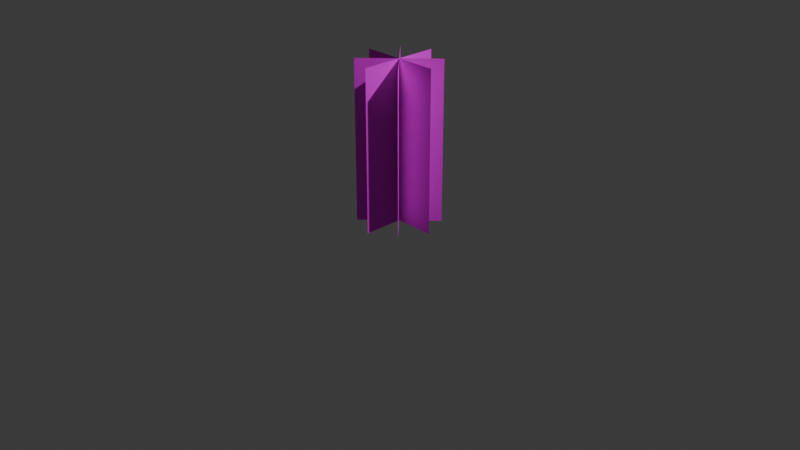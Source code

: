 # Source: Plant_goldenrod.blend  (saved by Blender 4.5.88; exported with 4.5.12 LTS)
import bpy
from mathutils import Matrix  # noqa: F401  (used for matrix-valued properties, if any)

bpy.ops.wm.read_factory_settings(use_empty=True)
scene = bpy.context.scene
scene.name = 'Scene'

# ---- collections
col_collection = bpy.data.collections.new('Collection'); scene.collection.children.link(col_collection)

# ---- images (referenced by path relative to the original .blend; pixels are not part of the script)
import os
ASSET_DIR = os.environ.get("B2B_ASSET_DIR", "")  # directory of the original .blend (textures are referenced by path, not embedded)
HERE = os.path.dirname(os.path.abspath(__file__))  # packed textures are extracted next to this script under _unpacked/

def load_image(name, relpath, width, height, colorspace="sRGB"):
    """Load a texture the original file referenced (path relative to the .blend, or extracted next to this script)."""
    p = next((c for c in (os.path.join(HERE, relpath), os.path.join(ASSET_DIR, relpath)) if relpath and os.path.exists(c)), "")
    if p:
        img = bpy.data.images.load(p, check_existing=True)
        img.name = name
    else:  # same state as the original file: an image datablock whose file is absent (Cycles renders it pink)
        img = bpy.data.images.new(name, width, height)
        img.source = "FILE"
        img.filepath = "//" + (relpath or name)
    img.colorspace_settings.name = colorspace
    return img
img_plants_thistle_goldenrod_png = load_image('plants_thistle_Goldenrod.png', 'plants_thistle_Goldenrod.png', 1024, 1024, 'sRGB')

# ---- materials (node trees are filled in below, after node groups)
mat_goldenrod = bpy.data.materials.new('Goldenrod')

# ---- material node trees
mat_goldenrod.use_nodes = True; mat_goldenrod.node_tree.nodes.clear()
_N = mat_goldenrod.node_tree.nodes; _L = mat_goldenrod.node_tree.links
n0 = _N.new('ShaderNodeBsdfPrincipled'); n0.name = 'Principled BSDF'; n0.location = (10, 300)
n0.inputs[2].default_value = 1.0
n1 = _N.new('ShaderNodeOutputMaterial'); n1.name = 'Material Output'; n1.location = (300, 300)
n2 = _N.new('ShaderNodeTexImage'); n2.name = 'Image Texture'; n2.location = (-280, 278)
n2.image = img_plants_thistle_goldenrod_png
n2.extension = 'EXTEND'
_L.new(n0.outputs[0], n1.inputs[0])
_L.new(n2.outputs[0], n0.inputs[0])
_L.new(n2.outputs[1], n0.inputs[4])
n1.is_active_output = True

# ---- world
world_world = bpy.data.worlds.new('World'); scene.world = world_world
world_world.use_nodes = True; world_world.node_tree.nodes.clear()
_N = world_world.node_tree.nodes; _L = world_world.node_tree.links
n0 = _N.new('ShaderNodeOutputWorld'); n0.name = 'World Output'; n0.location = (300, 300)
n1 = _N.new('ShaderNodeBackground'); n1.name = 'Background'; n1.location = (10, 300)
n1.inputs[0].default_value = (0.05088, 0.05088, 0.05088, 1.0)
_L.new(n1.outputs[0], n0.inputs[0])
n0.is_active_output = True
world_world.color = (0.05088, 0.05088, 0.05088)
world_world.sun_shadow_jitter_overblur = 0.0

# ---- cameras
cam_camera = bpy.data.cameras.new('Camera')
cam_camera.clip_end = 100.0
cam_camera.ortho_scale = 7.314

# ---- lights
light_light = bpy.data.lights.new('Light', 'POINT')
light_light.energy = 1000.0
light_light.shadow_soft_size = 0.1

# ---- meshes
me_plane = bpy.data.meshes.new('Plane')
me_plane.from_pydata([(0.428, 3.742e-08, 1.689), (-0.428, -3.742e-08, 1.689), (0.428, 3.742e-08, -0.01805), (-0.428, -3.742e-08, -0.01805), (-6.293e-08, 0.428, 1.689), (6.293e-08, -0.428, 1.689), (-6.293e-08, 0.428, -0.01805), (6.293e-08, -0.428, -0.01805), (-0.3027, -0.3027, 1.689), (0.3027, 0.3027, 1.689), (-0.3027, -0.3027, -0.01805), (0.3027, 0.3027, -0.01805), (0.3027, -0.3027, 1.689), (-0.3027, 0.3027, 1.689), (0.3027, -0.3027, -0.01805), (-0.3027, 0.3027, -0.01805)], [], [(0, 2, 3, 1), (4, 5, 7, 6), (8, 9, 11, 10), (12, 13, 15, 14)])
_uv = me_plane.uv_layers.new(name='UVMap')
_uv.uv.foreach_set('vector', [0.9991, 0.9999, 0.9991, 7.074e-05, 0.4977, 7.077e-05, 0.4977, 0.9999, 0.9991, 0.9999, 0.4977, 0.9999, 0.4977, 7.077e-05, 0.9991, 7.074e-05, 0.9991, 0.9999, 0.4977, 0.9999, 0.4977, 7.077e-05, 0.9991, 7.074e-05, 0.9991, 0.9999, 0.4977, 0.9999, 0.4977, 7.077e-05, 0.9991, 7.074e-05])
me_plane.materials.append(mat_goldenrod)
me_plane.update()

# ---- objects
ob_light = bpy.data.objects.new('Light', light_light)
ob_camera = bpy.data.objects.new('Camera', cam_camera)
ob_plane = bpy.data.objects.new('Plane', me_plane)

# ---- transforms, parenting, visibility, modifiers, constraints
ob_light.location = (4.076, 1.005, 5.904)
ob_light.rotation_euler = (0.6503, 0.05522, 1.866)
ob_light.lock_rotations_4d = False
ob_light.empty_display_type = 'ARROWS'
ob_light.color = (0.0, 0.0, 0.0, 0.0)
ob_light.lineart.crease_threshold = 0.0
ob_camera.location = (7.359, -6.926, 4.958)
ob_camera.rotation_euler = (1.109, 0.0, 0.8149)
ob_camera.lock_rotations_4d = False
ob_camera.empty_display_type = 'ARROWS'
ob_camera.color = (0.0, 0.0, 0.0, 0.0)
ob_camera.display_type = 'WIRE'
ob_camera.lineart.crease_threshold = 0.0
ob_plane.location = (0.0, 0.0, 0.0)

# ---- collection membership
col_collection.objects.link(ob_light)
col_collection.objects.link(ob_camera)
col_collection.objects.link(ob_plane)

# ---- scene / render settings (as saved in the file)
scene.camera = ob_camera
scene.frame_start = 1; scene.frame_end = 250; scene.frame_set(1)
scene.render.engine = 'BLENDER_EEVEE_NEXT'
bpy.context.view_layer.update()
